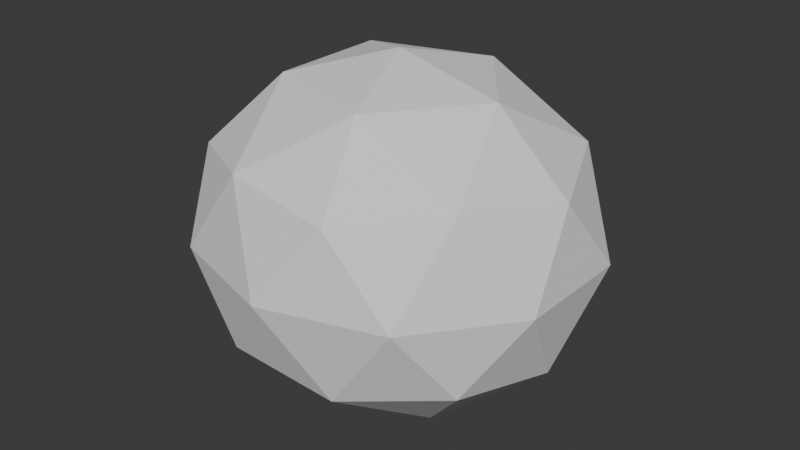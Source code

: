 # Source: canopy.blend  (saved by Blender 5.3.31; exported with 4.5.12 LTS)
import bpy
from mathutils import Matrix  # noqa: F401  (used for matrix-valued properties, if any)

bpy.ops.wm.read_factory_settings(use_empty=True)
scene = bpy.context.scene
scene.name = 'Scene'

# ---- collections
col_collection = bpy.data.collections.new('Collection'); scene.collection.children.link(col_collection)

# ---- world
world_world = bpy.data.worlds.new('World'); scene.world = world_world
world_world.use_nodes = True; world_world.node_tree.nodes.clear()
_N = world_world.node_tree.nodes; _L = world_world.node_tree.links
n0 = _N.new('ShaderNodeOutputWorld'); n0.name = 'World Output'; n0.location = (200, 100)
n1 = _N.new('ShaderNodeBackground'); n1.name = 'Background'; n1.location = (-200, 100)
n1.inputs[0].default_value = (0.05088, 0.05088, 0.05088, 1.0)
_L.new(n1.outputs[0], n0.inputs[0])
n0.is_active_output = True
world_world.color = (0.05088, 0.05088, 0.05088)
world_world.sun_shadow_jitter_overblur = 0.0

# ---- meshes
me_icosphere = bpy.data.meshes.new('Icosphere')
me_icosphere.from_pydata([(-2.159e-10, -4.967e-10, 1.0), (0.8369, -0.5783, 1.553), (-0.3197, -0.9357, 1.553), (-1.034, -4.967e-10, 1.553), (-0.3197, 0.9357, 1.553), (0.8369, 0.5783, 1.553), (0.3197, -0.9357, 2.447), (-0.8369, -0.5783, 2.447), (-0.8369, 0.5783, 2.447), (0.3197, 0.9357, 2.447), (1.034, -4.967e-10, 2.447), (-2.159e-10, -4.967e-10, 3.0), (-0.1879, -0.55, 1.149), (0.4919, -0.3399, 1.149), (0.304, -0.8899, 1.474), (0.9839, -4.967e-10, 1.474), (0.4919, 0.3399, 1.149), (-0.6081, -4.967e-10, 1.149), (-0.796, -0.55, 1.474), (-0.1879, 0.55, 1.149), (-0.796, 0.55, 1.474), (0.304, 0.8899, 1.474), (1.1, -0.3399, 2.0), (1.1, 0.3399, 2.0), (-2.159e-10, -1.1, 2.0), (0.6798, -0.8899, 2.0), (-1.1, -0.3399, 2.0), (-0.6798, -0.8899, 2.0), (-0.6798, 0.8899, 2.0), (-1.1, 0.3399, 2.0), (0.6798, 0.8899, 2.0), (-2.159e-10, 1.1, 2.0), (0.796, -0.55, 2.526), (-0.304, -0.8899, 2.526), (-0.9839, -4.967e-10, 2.526), (-0.304, 0.8899, 2.526), (0.796, 0.55, 2.526), (0.1879, -0.55, 2.851), (0.6081, -4.967e-10, 2.851), (-0.4919, -0.3399, 2.851), (-0.4919, 0.3399, 2.851), (0.1879, 0.55, 2.851)], [], [(0, 13, 12), (1, 13, 15), (0, 12, 17), (0, 17, 19), (0, 19, 16), (1, 15, 22), (2, 14, 24), (3, 18, 26), (4, 20, 28), (5, 21, 30), (1, 22, 25), (2, 24, 27), (3, 26, 29), (4, 28, 31), (5, 30, 23), (6, 32, 37), (7, 33, 39), (8, 34, 40), (9, 35, 41), (10, 36, 38), (38, 41, 11), (38, 36, 41), (36, 9, 41), (41, 40, 11), (41, 35, 40), (35, 8, 40), (40, 39, 11), (40, 34, 39), (34, 7, 39), (39, 37, 11), (39, 33, 37), (33, 6, 37), (37, 38, 11), (37, 32, 38), (32, 10, 38), (23, 36, 10), (23, 30, 36), (30, 9, 36), (31, 35, 9), (31, 28, 35), (28, 8, 35), (29, 34, 8), (29, 26, 34), (26, 7, 34), (27, 33, 7), (27, 24, 33), (24, 6, 33), (25, 32, 6), (25, 22, 32), (22, 10, 32), (30, 31, 9), (30, 21, 31), (21, 4, 31), (28, 29, 8), (28, 20, 29), (20, 3, 29), (26, 27, 7), (26, 18, 27), (18, 2, 27), (24, 25, 6), (24, 14, 25), (14, 1, 25), (22, 23, 10), (22, 15, 23), (15, 5, 23), (16, 21, 5), (16, 19, 21), (19, 4, 21), (19, 20, 4), (19, 17, 20), (17, 3, 20), (17, 18, 3), (17, 12, 18), (12, 2, 18), (15, 16, 5), (15, 13, 16), (13, 0, 16), (12, 14, 2), (12, 13, 14), (13, 1, 14)])
_uv = me_icosphere.uv_layers.new(name='UVMap')
_uv.uv.foreach_set('vector', [0.1818, 0.0, 0.2273, 0.07873, 0.1364, 0.07873, 0.2727, 0.1575, 0.3182, 0.07873, 0.3636, 0.1575, 0.9091, 0.0, 0.9545, 0.07873, 0.8636, 0.07873, 0.7273, 0.0, 0.7727, 0.07873, 0.6818, 0.07873, 0.5455, 0.0, 0.5909, 0.07873, 0.5, 0.07873, 0.2727, 0.1575, 0.3636, 0.1575, 0.3182, 0.2362, 0.09091, 0.1575, 0.1818, 0.1575, 0.1364, 0.2362, 0.8182, 0.1575, 0.9091, 0.1575, 0.8636, 0.2362, 0.6364, 0.1575, 0.7273, 0.1575, 0.6818, 0.2362, 0.4545, 0.1575, 0.5455, 0.1575, 0.5, 0.2362, 0.2727, 0.1575, 0.3182, 0.2362, 0.2273, 0.2362, 0.09091, 0.1575, 0.1364, 0.2362, 0.04546, 0.2362, 0.8182, 0.1575, 0.8636, 0.2362, 0.7727, 0.2362, 0.6364, 0.1575, 0.6818, 0.2362, 0.5909, 0.2362, 0.4545, 0.1575, 0.5, 0.2362, 0.4091, 0.2362, 0.1818, 0.3149, 0.2727, 0.3149, 0.2273, 0.3937, 0.0, 0.3149, 0.09091, 0.3149, 0.04546, 0.3937, 0.7273, 0.3149, 0.8182, 0.3149, 0.7727, 0.3937, 0.5455, 0.3149, 0.6364, 0.3149, 0.5909, 0.3937, 0.3636, 0.3149, 0.4545, 0.3149, 0.4091, 0.3937, 0.4091, 0.3937, 0.5, 0.3937, 0.4545, 0.4724, 0.4091, 0.3937, 0.4545, 0.3149, 0.5, 0.3937, 0.4545, 0.3149, 0.5455, 0.3149, 0.5, 0.3937, 0.5909, 0.3937, 0.6818, 0.3937, 0.6364, 0.4724, 0.5909, 0.3937, 0.6364, 0.3149, 0.6818, 0.3937, 0.6364, 0.3149, 0.7273, 0.3149, 0.6818, 0.3937, 0.7727, 0.3937, 0.8636, 0.3937, 0.8182, 0.4724, 0.7727, 0.3937, 0.8182, 0.3149, 0.8636, 0.3937, 0.8182, 0.3149, 0.9091, 0.3149, 0.8636, 0.3937, 0.04546, 0.3937, 0.1364, 0.3937, 0.09091, 0.4724, 0.04546, 0.3937, 0.09091, 0.3149, 0.1364, 0.3937, 0.09091, 0.3149, 0.1818, 0.3149, 0.1364, 0.3937, 0.2273, 0.3937, 0.3182, 0.3937, 0.2727, 0.4724, 0.2273, 0.3937, 0.2727, 0.3149, 0.3182, 0.3937, 0.2727, 0.3149, 0.3636, 0.3149, 0.3182, 0.3937, 0.4091, 0.2362, 0.4545, 0.3149, 0.3636, 0.3149, 0.4091, 0.2362, 0.5, 0.2362, 0.4545, 0.3149, 0.5, 0.2362, 0.5455, 0.3149, 0.4545, 0.3149, 0.5909, 0.2362, 0.6364, 0.3149, 0.5455, 0.3149, 0.5909, 0.2362, 0.6818, 0.2362, 0.6364, 0.3149, 0.6818, 0.2362, 0.7273, 0.3149, 0.6364, 0.3149, 0.7727, 0.2362, 0.8182, 0.3149, 0.7273, 0.3149, 0.7727, 0.2362, 0.8636, 0.2362, 0.8182, 0.3149, 0.8636, 0.2362, 0.9091, 0.3149, 0.8182, 0.3149, 0.04546, 0.2362, 0.09091, 0.3149, 0.0, 0.3149, 0.04546, 0.2362, 0.1364, 0.2362, 0.09091, 0.3149, 0.1364, 0.2362, 0.1818, 0.3149, 0.09091, 0.3149, 0.2273, 0.2362, 0.2727, 0.3149, 0.1818, 0.3149, 0.2273, 0.2362, 0.3182, 0.2362, 0.2727, 0.3149, 0.3182, 0.2362, 0.3636, 0.3149, 0.2727, 0.3149, 0.5, 0.2362, 0.5909, 0.2362, 0.5455, 0.3149, 0.5, 0.2362, 0.5455, 0.1575, 0.5909, 0.2362, 0.5455, 0.1575, 0.6364, 0.1575, 0.5909, 0.2362, 0.6818, 0.2362, 0.7727, 0.2362, 0.7273, 0.3149, 0.6818, 0.2362, 0.7273, 0.1575, 0.7727, 0.2362, 0.7273, 0.1575, 0.8182, 0.1575, 0.7727, 0.2362, 0.8636, 0.2362, 0.9545, 0.2362, 0.9091, 0.3149, 0.8636, 0.2362, 0.9091, 0.1575, 0.9545, 0.2362, 0.9091, 0.1575, 1.0, 0.1575, 0.9545, 0.2362, 0.1364, 0.2362, 0.2273, 0.2362, 0.1818, 0.3149, 0.1364, 0.2362, 0.1818, 0.1575, 0.2273, 0.2362, 0.1818, 0.1575, 0.2727, 0.1575, 0.2273, 0.2362, 0.3182, 0.2362, 0.4091, 0.2362, 0.3636, 0.3149, 0.3182, 0.2362, 0.3636, 0.1575, 0.4091, 0.2362, 0.3636, 0.1575, 0.4545, 0.1575, 0.4091, 0.2362, 0.5, 0.07873, 0.5455, 0.1575, 0.4545, 0.1575, 0.5, 0.07873, 0.5909, 0.07873, 0.5455, 0.1575, 0.5909, 0.07873, 0.6364, 0.1575, 0.5455, 0.1575, 0.6818, 0.07873, 0.7273, 0.1575, 0.6364, 0.1575, 0.6818, 0.07873, 0.7727, 0.07873, 0.7273, 0.1575, 0.7727, 0.07873, 0.8182, 0.1575, 0.7273, 0.1575, 0.8636, 0.07873, 0.9091, 0.1575, 0.8182, 0.1575, 0.8636, 0.07873, 0.9545, 0.07873, 0.9091, 0.1575, 0.9545, 0.07873, 1.0, 0.1575, 0.9091, 0.1575, 0.3636, 0.1575, 0.4091, 0.07873, 0.4545, 0.1575, 0.3636, 0.1575, 0.3182, 0.07873, 0.4091, 0.07873, 0.3182, 0.07873, 0.3636, 0.0, 0.4091, 0.07873, 0.1364, 0.07873, 0.1818, 0.1575, 0.09091, 0.1575, 0.1364, 0.07873, 0.2273, 0.07873, 0.1818, 0.1575, 0.2273, 0.07873, 0.2727, 0.1575, 0.1818, 0.1575])
me_icosphere.update()

# ---- objects
ob_canopy = bpy.data.objects.new('Canopy', me_icosphere)

# ---- transforms, parenting, visibility, modifiers, constraints
ob_canopy.location = (0.0, 0.0, 0.0)

# ---- collection membership
col_collection.objects.link(ob_canopy)

# ---- scene / render settings (as saved in the file)
scene.frame_start = 1; scene.frame_end = 250; scene.frame_set(1)
scene.render.engine = 'BLENDER_EEVEE_NEXT'
scene.render.bake_bias = 0.0
scene.render.bake_samples = 0
scene.render.compositor_device = 'GPU'
scene.eevee.use_volume_custom_range = False
scene.eevee.fast_gi_thickness_near = 0.1
scene.eevee.fast_gi_thickness_far = 0.0
scene.eevee.ray_tracing_options.screen_trace_thickness = 0.1
bpy.context.view_layer.update()

# ---- added for rendering (the .blend has no active camera and no usable light): camera, sun
cam_auto = bpy.data.cameras.new('AutoCamera')
cam_auto.lens = 50.0
cam_auto.sensor_width = 36.0
cam_auto.clip_end = 1000.0
ob_auto_camera = bpy.data.objects.new('AutoCamera', cam_auto)
scene.collection.objects.link(ob_auto_camera)
ob_auto_camera.location = (3.42208, -4.1065, 4.73766)
ob_auto_camera.rotation_euler = (1.09748, -7.21219e-08, 0.694738)
scene.camera = ob_auto_camera
light_auto_sun = bpy.data.lights.new('AutoSun', 'SUN')
light_auto_sun.energy = 3.0
light_auto_sun.angle = 0.0523599
ob_auto_sun = bpy.data.objects.new('AutoSun', light_auto_sun)
scene.collection.objects.link(ob_auto_sun)
ob_auto_sun.rotation_euler = (0.872665, 0.174533, 0.523599)
bpy.context.view_layer.update()
